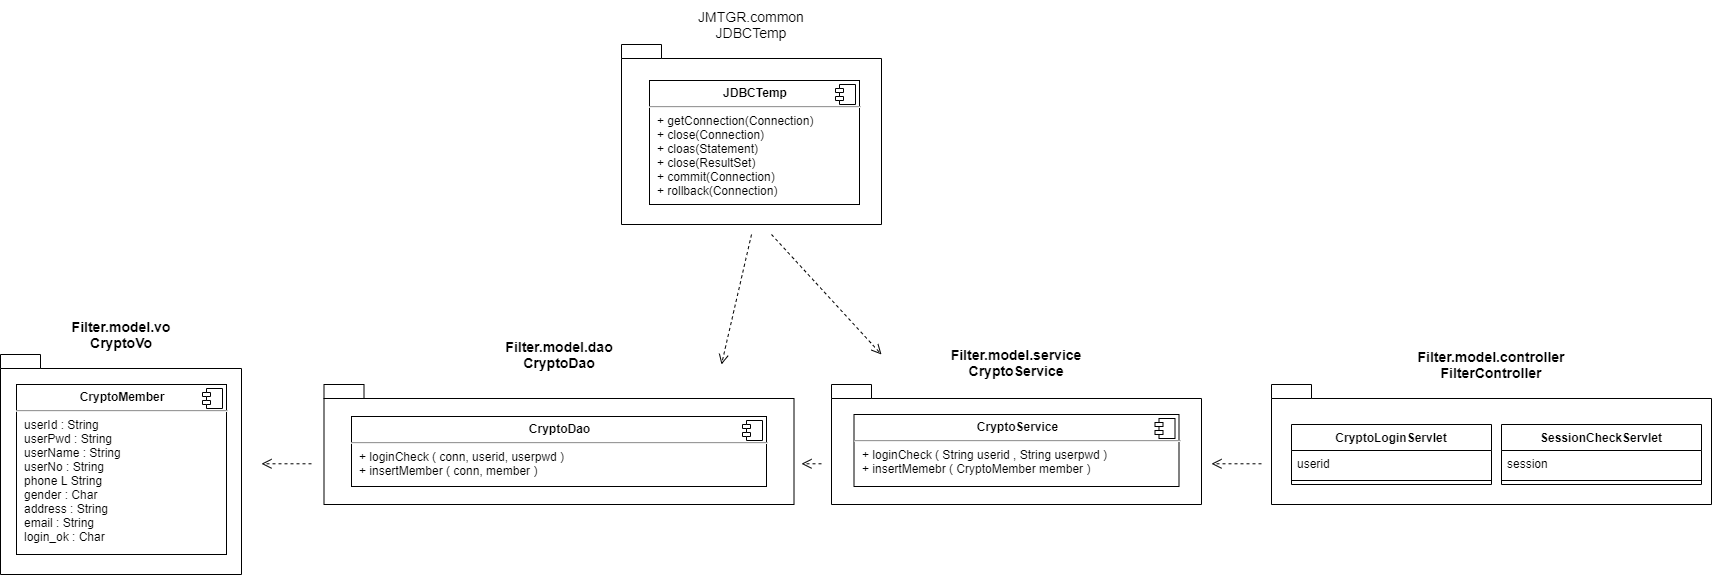

The diagram above was exported from draw.io. Its source (the exported page's mxGraphModel, read from the mxfile embedded in the PNG):
<mxGraphModel dx="2336" dy="1289" grid="1" gridSize="10" guides="1" tooltips="1" connect="1" arrows="1" fold="1" page="1" pageScale="1" pageWidth="827" pageHeight="1169" math="0" shadow="0">
  <root>
    <mxCell id="0" />
    <mxCell id="1" parent="0" />
    <mxCell id="5HWIBt-UaBx3xq_JQvyE-1" value="" style="group" parent="1" vertex="1" connectable="0">
      <mxGeometry x="1560" y="580" width="440" height="120" as="geometry" />
    </mxCell>
    <mxCell id="unQsRQg7syItUVghSCRS-1" value="&lt;div style=&quot;text-align: left&quot;&gt;&lt;/div&gt;" style="shape=folder;fontStyle=1;spacingTop=10;tabWidth=40;tabHeight=14;tabPosition=left;html=1;" parent="5HWIBt-UaBx3xq_JQvyE-1" vertex="1">
      <mxGeometry width="440" height="120" as="geometry" />
    </mxCell>
    <mxCell id="unQsRQg7syItUVghSCRS-36" value="SessionCheckServlet" style="swimlane;fontStyle=1;align=center;verticalAlign=top;childLayout=stackLayout;horizontal=1;startSize=26;horizontalStack=0;resizeParent=1;resizeParentMax=0;resizeLast=0;collapsible=1;marginBottom=0;" parent="5HWIBt-UaBx3xq_JQvyE-1" vertex="1">
      <mxGeometry x="230" y="40" width="200" height="60" as="geometry" />
    </mxCell>
    <mxCell id="unQsRQg7syItUVghSCRS-37" value="session" style="text;strokeColor=none;fillColor=none;align=left;verticalAlign=top;spacingLeft=4;spacingRight=4;overflow=hidden;rotatable=0;points=[[0,0.5],[1,0.5]];portConstraint=eastwest;" parent="unQsRQg7syItUVghSCRS-36" vertex="1">
      <mxGeometry y="26" width="200" height="26" as="geometry" />
    </mxCell>
    <mxCell id="unQsRQg7syItUVghSCRS-38" value="" style="line;strokeWidth=1;fillColor=none;align=left;verticalAlign=middle;spacingTop=-1;spacingLeft=3;spacingRight=3;rotatable=0;labelPosition=right;points=[];portConstraint=eastwest;" parent="unQsRQg7syItUVghSCRS-36" vertex="1">
      <mxGeometry y="52" width="200" height="8" as="geometry" />
    </mxCell>
    <mxCell id="unQsRQg7syItUVghSCRS-19" value="CryptoLoginServlet" style="swimlane;fontStyle=1;align=center;verticalAlign=top;childLayout=stackLayout;horizontal=1;startSize=26;horizontalStack=0;resizeParent=1;resizeParentMax=0;resizeLast=0;collapsible=1;marginBottom=0;" parent="5HWIBt-UaBx3xq_JQvyE-1" vertex="1">
      <mxGeometry x="20" y="40" width="200" height="60" as="geometry" />
    </mxCell>
    <mxCell id="unQsRQg7syItUVghSCRS-20" value="userid" style="text;strokeColor=none;fillColor=none;align=left;verticalAlign=top;spacingLeft=4;spacingRight=4;overflow=hidden;rotatable=0;points=[[0,0.5],[1,0.5]];portConstraint=eastwest;" parent="unQsRQg7syItUVghSCRS-19" vertex="1">
      <mxGeometry y="26" width="200" height="26" as="geometry" />
    </mxCell>
    <mxCell id="unQsRQg7syItUVghSCRS-21" value="" style="line;strokeWidth=1;fillColor=none;align=left;verticalAlign=middle;spacingTop=-1;spacingLeft=3;spacingRight=3;rotatable=0;labelPosition=right;points=[];portConstraint=eastwest;" parent="unQsRQg7syItUVghSCRS-19" vertex="1">
      <mxGeometry y="52" width="200" height="8" as="geometry" />
    </mxCell>
    <mxCell id="unQsRQg7syItUVghSCRS-25" value="&lt;div style=&quot;text-align: left&quot;&gt;&lt;/div&gt;" style="shape=folder;fontStyle=1;spacingTop=10;tabWidth=40;tabHeight=14;tabPosition=left;html=1;" parent="1" vertex="1">
      <mxGeometry x="1120" y="580" width="370" height="120" as="geometry" />
    </mxCell>
    <mxCell id="unQsRQg7syItUVghSCRS-28" value="&lt;p style=&quot;margin: 0px ; margin-top: 6px ; text-align: center&quot;&gt;&lt;b&gt;CryptoService&lt;/b&gt;&lt;/p&gt;&lt;hr&gt;&lt;p style=&quot;margin: 0px ; margin-left: 8px&quot;&gt;+ loginCheck ( String userid , String userpwd )&lt;/p&gt;&lt;p style=&quot;margin: 0px ; margin-left: 8px&quot;&gt;+ insertMemebr ( CryptoMember member )&lt;/p&gt;&lt;p style=&quot;margin: 0px ; margin-left: 8px&quot;&gt;&lt;br&gt;&lt;/p&gt;&lt;p style=&quot;margin: 0px ; margin-left: 8px&quot;&gt;&lt;br&gt;&lt;/p&gt;&lt;p style=&quot;margin: 0px ; margin-left: 8px&quot;&gt;&lt;br&gt;&lt;/p&gt;&lt;p style=&quot;margin: 0px ; margin-left: 8px&quot;&gt;&lt;br&gt;&lt;/p&gt;" style="align=left;overflow=fill;html=1;dropTarget=0;" parent="1" vertex="1">
      <mxGeometry x="1142.5" y="610" width="325" height="72" as="geometry" />
    </mxCell>
    <mxCell id="unQsRQg7syItUVghSCRS-29" value="" style="shape=component;jettyWidth=8;jettyHeight=4;" parent="unQsRQg7syItUVghSCRS-28" vertex="1">
      <mxGeometry x="1" width="20" height="20" relative="1" as="geometry">
        <mxPoint x="-24" y="4" as="offset" />
      </mxGeometry>
    </mxCell>
    <mxCell id="unQsRQg7syItUVghSCRS-30" value="&lt;div style=&quot;text-align: left&quot;&gt;&lt;/div&gt;" style="shape=folder;fontStyle=1;spacingTop=10;tabWidth=40;tabHeight=14;tabPosition=left;html=1;" parent="1" vertex="1">
      <mxGeometry x="612.5" y="580" width="470" height="120" as="geometry" />
    </mxCell>
    <mxCell id="unQsRQg7syItUVghSCRS-31" value="&lt;p style=&quot;margin: 0px ; margin-top: 6px ; text-align: center&quot;&gt;&lt;b&gt;CryptoDao&lt;/b&gt;&lt;/p&gt;&lt;hr&gt;&lt;p style=&quot;margin: 0px ; margin-left: 8px&quot;&gt;+ loginCheck ( conn, userid, userpwd )&lt;/p&gt;&lt;p style=&quot;margin: 0px ; margin-left: 8px&quot;&gt;+ insertMember ( conn, member )&lt;/p&gt;&lt;p style=&quot;margin: 0px ; margin-left: 8px&quot;&gt;&lt;br&gt;&lt;/p&gt;&lt;p style=&quot;margin: 0px ; margin-left: 8px&quot;&gt;&lt;br&gt;&lt;/p&gt;&lt;p style=&quot;margin: 0px ; margin-left: 8px&quot;&gt;&lt;br&gt;&lt;/p&gt;" style="align=left;overflow=fill;html=1;dropTarget=0;" parent="1" vertex="1">
      <mxGeometry x="640" y="612" width="415" height="70" as="geometry" />
    </mxCell>
    <mxCell id="unQsRQg7syItUVghSCRS-32" value="" style="shape=component;jettyWidth=8;jettyHeight=4;" parent="unQsRQg7syItUVghSCRS-31" vertex="1">
      <mxGeometry x="1" width="20" height="20" relative="1" as="geometry">
        <mxPoint x="-24" y="4" as="offset" />
      </mxGeometry>
    </mxCell>
    <mxCell id="unQsRQg7syItUVghSCRS-33" value="&lt;div style=&quot;text-align: left&quot;&gt;&lt;/div&gt;" style="shape=folder;fontStyle=1;spacingTop=10;tabWidth=40;tabHeight=14;tabPosition=left;html=1;" parent="1" vertex="1">
      <mxGeometry x="289" y="550" width="241" height="220" as="geometry" />
    </mxCell>
    <mxCell id="unQsRQg7syItUVghSCRS-34" value="&lt;p style=&quot;margin: 0px ; margin-top: 6px ; text-align: center&quot;&gt;&lt;b&gt;CryptoMember&lt;/b&gt;&lt;/p&gt;&lt;hr&gt;&lt;p style=&quot;margin: 0px ; margin-left: 8px&quot;&gt;userId : String&lt;/p&gt;&lt;p style=&quot;margin: 0px ; margin-left: 8px&quot;&gt;userPwd : String&lt;/p&gt;&lt;p style=&quot;margin: 0px ; margin-left: 8px&quot;&gt;userName : String&lt;/p&gt;&lt;p style=&quot;margin: 0px ; margin-left: 8px&quot;&gt;userNo : String&lt;/p&gt;&lt;p style=&quot;margin: 0px ; margin-left: 8px&quot;&gt;phone L String&lt;/p&gt;&lt;p style=&quot;margin: 0px ; margin-left: 8px&quot;&gt;gender : Char&lt;/p&gt;&lt;p style=&quot;margin: 0px ; margin-left: 8px&quot;&gt;address : String&lt;/p&gt;&lt;p style=&quot;margin: 0px ; margin-left: 8px&quot;&gt;email : String&lt;/p&gt;&lt;p style=&quot;margin: 0px ; margin-left: 8px&quot;&gt;login_ok : Char&lt;/p&gt;&lt;p style=&quot;margin: 0px ; margin-left: 8px&quot;&gt;&lt;br&gt;&lt;/p&gt;&lt;p style=&quot;margin: 0px ; margin-left: 8px&quot;&gt;&lt;br&gt;&lt;/p&gt;&lt;p style=&quot;margin: 0px ; margin-left: 8px&quot;&gt;&lt;br&gt;&lt;/p&gt;&lt;p style=&quot;margin: 0px ; margin-left: 8px&quot;&gt;&lt;br&gt;&lt;/p&gt;" style="align=left;overflow=fill;html=1;dropTarget=0;" parent="1" vertex="1">
      <mxGeometry x="305" y="580" width="210" height="170" as="geometry" />
    </mxCell>
    <mxCell id="unQsRQg7syItUVghSCRS-35" value="" style="shape=component;jettyWidth=8;jettyHeight=4;" parent="unQsRQg7syItUVghSCRS-34" vertex="1">
      <mxGeometry x="1" width="20" height="20" relative="1" as="geometry">
        <mxPoint x="-24" y="4" as="offset" />
      </mxGeometry>
    </mxCell>
    <mxCell id="unQsRQg7syItUVghSCRS-39" value="" style="group" parent="1" vertex="1" connectable="0">
      <mxGeometry x="860" y="196" width="431" height="224" as="geometry" />
    </mxCell>
    <mxCell id="unQsRQg7syItUVghSCRS-43" value="&lt;div&gt;&lt;/div&gt;" style="shape=folder;fontStyle=1;spacingTop=10;tabWidth=40;tabHeight=14;tabPosition=left;html=1;" parent="unQsRQg7syItUVghSCRS-39" vertex="1">
      <mxGeometry x="50" y="44" width="260" height="180" as="geometry" />
    </mxCell>
    <mxCell id="unQsRQg7syItUVghSCRS-44" value="&lt;p style=&quot;margin: 0px ; margin-top: 6px ; text-align: center&quot;&gt;&lt;b&gt;JDBCTemp&lt;/b&gt;&lt;/p&gt;&lt;hr&gt;&lt;p style=&quot;margin: 0px ; margin-left: 8px&quot;&gt;+ getConnection(Connection)&lt;/p&gt;&lt;p style=&quot;margin: 0px ; margin-left: 8px&quot;&gt;+ close(Connection)&lt;/p&gt;&lt;p style=&quot;margin: 0px ; margin-left: 8px&quot;&gt;+ cloas(Statement)&lt;/p&gt;&lt;p style=&quot;margin: 0px ; margin-left: 8px&quot;&gt;+ close(ResultSet)&lt;/p&gt;&lt;p style=&quot;margin: 0px ; margin-left: 8px&quot;&gt;+ commit(Connection)&lt;/p&gt;&lt;p style=&quot;margin: 0px ; margin-left: 8px&quot;&gt;+ rollback(Connection)&lt;/p&gt;" style="align=left;overflow=fill;html=1;dropTarget=0;" parent="unQsRQg7syItUVghSCRS-39" vertex="1">
      <mxGeometry x="78" y="80" width="210" height="124" as="geometry" />
    </mxCell>
    <mxCell id="unQsRQg7syItUVghSCRS-45" value="" style="shape=component;jettyWidth=8;jettyHeight=4;" parent="unQsRQg7syItUVghSCRS-44" vertex="1">
      <mxGeometry x="1" width="20" height="20" relative="1" as="geometry">
        <mxPoint x="-24" y="4" as="offset" />
      </mxGeometry>
    </mxCell>
    <mxCell id="5HWIBt-UaBx3xq_JQvyE-7" value="JMTGR.common&lt;br&gt;JDBCTemp" style="text;html=1;strokeColor=none;fillColor=none;align=center;verticalAlign=middle;whiteSpace=wrap;rounded=0;fontSize=14;" parent="unQsRQg7syItUVghSCRS-39" vertex="1">
      <mxGeometry x="160" y="14" width="40" height="20" as="geometry" />
    </mxCell>
    <mxCell id="5HWIBt-UaBx3xq_JQvyE-8" value="&lt;b&gt;Filter.model.controller&lt;br&gt;FilterController&lt;/b&gt;" style="text;html=1;strokeColor=none;fillColor=none;align=center;verticalAlign=middle;whiteSpace=wrap;rounded=0;fontSize=14;" parent="1" vertex="1">
      <mxGeometry x="1760" y="550" width="40" height="20" as="geometry" />
    </mxCell>
    <mxCell id="5HWIBt-UaBx3xq_JQvyE-9" value="&lt;b&gt;Filter.model.service&lt;br&gt;CryptoService&lt;/b&gt;" style="text;html=1;strokeColor=none;fillColor=none;align=center;verticalAlign=middle;whiteSpace=wrap;rounded=0;fontSize=14;" parent="1" vertex="1">
      <mxGeometry x="1285" y="547.5" width="40" height="20" as="geometry" />
    </mxCell>
    <mxCell id="5HWIBt-UaBx3xq_JQvyE-10" value="&lt;b&gt;Filter.model.dao&lt;br&gt;CryptoDao&lt;/b&gt;" style="text;html=1;strokeColor=none;fillColor=none;align=center;verticalAlign=middle;whiteSpace=wrap;rounded=0;fontSize=14;" parent="1" vertex="1">
      <mxGeometry x="827.5" y="540" width="40" height="20" as="geometry" />
    </mxCell>
    <mxCell id="5HWIBt-UaBx3xq_JQvyE-11" value="&lt;b&gt;Filter.model.vo&lt;br&gt;CryptoVo&lt;/b&gt;" style="text;html=1;strokeColor=none;fillColor=none;align=center;verticalAlign=middle;whiteSpace=wrap;rounded=0;fontSize=14;" parent="1" vertex="1">
      <mxGeometry x="390" y="520" width="40" height="20" as="geometry" />
    </mxCell>
    <mxCell id="5HWIBt-UaBx3xq_JQvyE-12" value="" style="html=1;verticalAlign=bottom;endArrow=open;dashed=1;endSize=8;fontSize=14;" parent="1" edge="1">
      <mxGeometry relative="1" as="geometry">
        <mxPoint x="1550" y="659.29" as="sourcePoint" />
        <mxPoint x="1500" y="659.29" as="targetPoint" />
      </mxGeometry>
    </mxCell>
    <mxCell id="5HWIBt-UaBx3xq_JQvyE-13" value="" style="html=1;verticalAlign=bottom;endArrow=open;dashed=1;endSize=8;fontSize=14;" parent="1" edge="1">
      <mxGeometry relative="1" as="geometry">
        <mxPoint x="1110" y="659.29" as="sourcePoint" />
        <mxPoint x="1090" y="659.29" as="targetPoint" />
      </mxGeometry>
    </mxCell>
    <mxCell id="5HWIBt-UaBx3xq_JQvyE-14" value="" style="html=1;verticalAlign=bottom;endArrow=open;dashed=1;endSize=8;fontSize=14;" parent="1" edge="1">
      <mxGeometry relative="1" as="geometry">
        <mxPoint x="599.9999999999995" y="659.2899999999997" as="sourcePoint" />
        <mxPoint x="549.9999999999995" y="659.2899999999997" as="targetPoint" />
      </mxGeometry>
    </mxCell>
    <mxCell id="5HWIBt-UaBx3xq_JQvyE-15" value="" style="html=1;verticalAlign=bottom;endArrow=open;dashed=1;endSize=8;fontSize=14;" parent="1" edge="1">
      <mxGeometry relative="1" as="geometry">
        <mxPoint x="1040" y="430" as="sourcePoint" />
        <mxPoint x="1010" y="560" as="targetPoint" />
      </mxGeometry>
    </mxCell>
    <mxCell id="5HWIBt-UaBx3xq_JQvyE-16" value="" style="html=1;verticalAlign=bottom;endArrow=open;dashed=1;endSize=8;fontSize=14;" parent="1" edge="1">
      <mxGeometry relative="1" as="geometry">
        <mxPoint x="1060" y="430" as="sourcePoint" />
        <mxPoint x="1170" y="550" as="targetPoint" />
      </mxGeometry>
    </mxCell>
  </root>
</mxGraphModel>